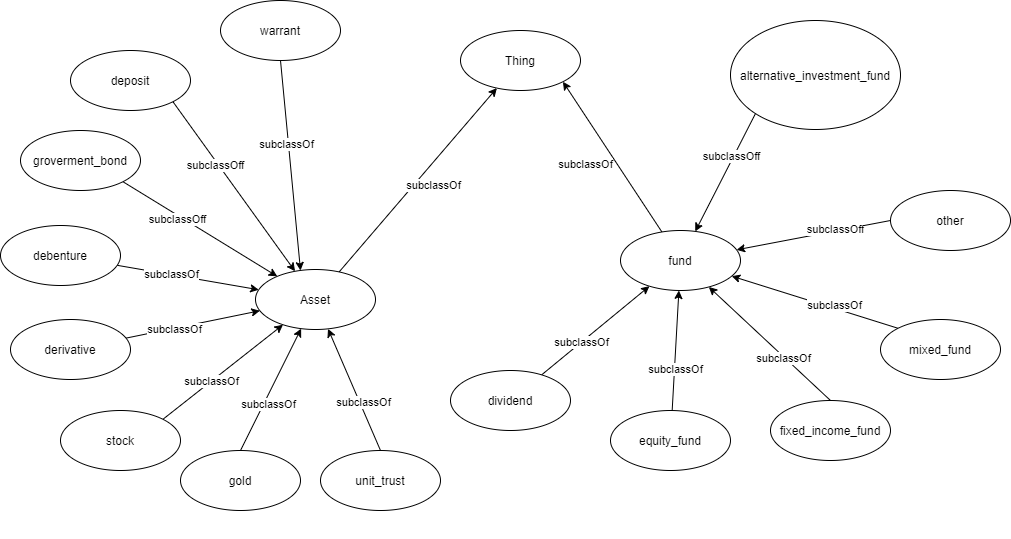

The diagram above was exported from draw.io. Its source (the exported page's mxGraphModel, read from the mxfile embedded in the PNG):
<mxGraphModel dx="1166" dy="956" grid="1" gridSize="10" guides="1" tooltips="1" connect="1" arrows="1" fold="1" page="1" pageScale="1" pageWidth="1100" pageHeight="850" math="0" shadow="0">
  <root>
    <mxCell id="uWkwl_Mc1wg_5HtEWT7k-0" />
    <mxCell id="uWkwl_Mc1wg_5HtEWT7k-1" parent="uWkwl_Mc1wg_5HtEWT7k-0" />
    <mxCell id="dhetteNiKw-FfDdPtZA--2" value="" style="edgeStyle=none;rounded=0;orthogonalLoop=1;jettySize=auto;html=1;startArrow=classic;startFill=1;endArrow=none;endFill=0;" edge="1" parent="uWkwl_Mc1wg_5HtEWT7k-1" source="dhetteNiKw-FfDdPtZA--4" target="dhetteNiKw-FfDdPtZA--17">
      <mxGeometry relative="1" as="geometry" />
    </mxCell>
    <mxCell id="dhetteNiKw-FfDdPtZA--3" value="subclassOf" style="edgeLabel;html=1;align=center;verticalAlign=middle;resizable=0;points=[];" vertex="1" connectable="0" parent="dhetteNiKw-FfDdPtZA--2">
      <mxGeometry x="-0.3298" y="2" relative="1" as="geometry">
        <mxPoint x="-12.78" y="32.76" as="offset" />
      </mxGeometry>
    </mxCell>
    <mxCell id="dhetteNiKw-FfDdPtZA--4" value="Thing" style="ellipse;whiteSpace=wrap;html=1;ellipse;whiteSpace=wrap;html=1;" vertex="1" parent="uWkwl_Mc1wg_5HtEWT7k-1">
      <mxGeometry x="490" y="170" width="120" height="60" as="geometry" />
    </mxCell>
    <mxCell id="dhetteNiKw-FfDdPtZA--5" value="" style="edgeStyle=none;rounded=0;orthogonalLoop=1;jettySize=auto;html=1;startArrow=classic;startFill=1;endArrow=none;endFill=0;" edge="1" parent="uWkwl_Mc1wg_5HtEWT7k-1" source="dhetteNiKw-FfDdPtZA--17" target="dhetteNiKw-FfDdPtZA--18">
      <mxGeometry relative="1" as="geometry" />
    </mxCell>
    <mxCell id="dhetteNiKw-FfDdPtZA--6" value="subclassOf" style="edgeLabel;html=1;align=center;verticalAlign=middle;resizable=0;points=[];" vertex="1" connectable="0" parent="dhetteNiKw-FfDdPtZA--5">
      <mxGeometry x="0.2494" y="-1" relative="1" as="geometry">
        <mxPoint as="offset" />
      </mxGeometry>
    </mxCell>
    <mxCell id="dhetteNiKw-FfDdPtZA--7" value="" style="edgeStyle=none;rounded=0;orthogonalLoop=1;jettySize=auto;html=1;startArrow=classic;startFill=1;endArrow=none;endFill=0;entryX=1;entryY=0;entryDx=0;entryDy=0;" edge="1" parent="uWkwl_Mc1wg_5HtEWT7k-1" source="dhetteNiKw-FfDdPtZA--17" target="FkE4F6yeF04PSDDuKiSC-6">
      <mxGeometry relative="1" as="geometry">
        <mxPoint x="250" y="590" as="targetPoint" />
      </mxGeometry>
    </mxCell>
    <mxCell id="dhetteNiKw-FfDdPtZA--8" value="subclassOf" style="edgeLabel;html=1;align=center;verticalAlign=middle;resizable=0;points=[];" vertex="1" connectable="0" parent="dhetteNiKw-FfDdPtZA--7">
      <mxGeometry x="0.2156" y="-1" relative="1" as="geometry">
        <mxPoint as="offset" />
      </mxGeometry>
    </mxCell>
    <mxCell id="dhetteNiKw-FfDdPtZA--9" value="" style="edgeStyle=none;rounded=0;orthogonalLoop=1;jettySize=auto;html=1;startArrow=classic;startFill=1;endArrow=none;endFill=0;entryX=1;entryY=1;entryDx=0;entryDy=0;" edge="1" parent="uWkwl_Mc1wg_5HtEWT7k-1" source="dhetteNiKw-FfDdPtZA--17" target="dhetteNiKw-FfDdPtZA--19">
      <mxGeometry relative="1" as="geometry">
        <mxPoint x="258" y="398.1999999999998" as="targetPoint" />
      </mxGeometry>
    </mxCell>
    <mxCell id="dhetteNiKw-FfDdPtZA--10" value="subclassOff" style="edgeLabel;html=1;align=center;verticalAlign=middle;resizable=0;points=[];" vertex="1" connectable="0" parent="dhetteNiKw-FfDdPtZA--9">
      <mxGeometry x="0.2818" y="3" relative="1" as="geometry">
        <mxPoint as="offset" />
      </mxGeometry>
    </mxCell>
    <mxCell id="dhetteNiKw-FfDdPtZA--11" value="" style="edgeStyle=none;rounded=0;orthogonalLoop=1;jettySize=auto;html=1;startArrow=classic;startFill=1;endArrow=none;endFill=0;entryX=0.5;entryY=0;entryDx=0;entryDy=0;" edge="1" parent="uWkwl_Mc1wg_5HtEWT7k-1" source="dhetteNiKw-FfDdPtZA--17" target="dhetteNiKw-FfDdPtZA--21">
      <mxGeometry relative="1" as="geometry">
        <mxPoint x="492" y="679" as="targetPoint" />
      </mxGeometry>
    </mxCell>
    <mxCell id="dhetteNiKw-FfDdPtZA--12" value="subclassOf" style="edgeLabel;html=1;align=center;verticalAlign=middle;resizable=0;points=[];" vertex="1" connectable="0" parent="dhetteNiKw-FfDdPtZA--11">
      <mxGeometry x="0.2118" y="3" relative="1" as="geometry">
        <mxPoint as="offset" />
      </mxGeometry>
    </mxCell>
    <mxCell id="dhetteNiKw-FfDdPtZA--13" value="" style="edgeStyle=none;rounded=0;orthogonalLoop=1;jettySize=auto;html=1;startArrow=classic;startFill=1;endArrow=none;endFill=0;" edge="1" parent="uWkwl_Mc1wg_5HtEWT7k-1" source="dhetteNiKw-FfDdPtZA--17" target="dhetteNiKw-FfDdPtZA--20">
      <mxGeometry relative="1" as="geometry">
        <mxPoint x="207.76" y="679" as="targetPoint" />
      </mxGeometry>
    </mxCell>
    <mxCell id="dhetteNiKw-FfDdPtZA--14" value="subclassOf" style="edgeLabel;html=1;align=center;verticalAlign=middle;resizable=0;points=[];" vertex="1" connectable="0" parent="dhetteNiKw-FfDdPtZA--13">
      <mxGeometry x="0.2815" relative="1" as="geometry">
        <mxPoint as="offset" />
      </mxGeometry>
    </mxCell>
    <mxCell id="dhetteNiKw-FfDdPtZA--17" value="Asset" style="ellipse;whiteSpace=wrap;html=1;ellipse;whiteSpace=wrap;html=1;" vertex="1" parent="uWkwl_Mc1wg_5HtEWT7k-1">
      <mxGeometry x="285" y="409" width="120" height="60" as="geometry" />
    </mxCell>
    <mxCell id="dhetteNiKw-FfDdPtZA--18" value="debenture" style="ellipse;whiteSpace=wrap;html=1;ellipse;whiteSpace=wrap;html=1;" vertex="1" parent="uWkwl_Mc1wg_5HtEWT7k-1">
      <mxGeometry x="30" y="365" width="120" height="60" as="geometry" />
    </mxCell>
    <mxCell id="dhetteNiKw-FfDdPtZA--19" value="deposit" style="ellipse;whiteSpace=wrap;html=1;ellipse;whiteSpace=wrap;html=1;" vertex="1" parent="uWkwl_Mc1wg_5HtEWT7k-1">
      <mxGeometry x="100" y="190" width="120" height="60" as="geometry" />
    </mxCell>
    <mxCell id="dhetteNiKw-FfDdPtZA--20" value="derivative" style="ellipse;whiteSpace=wrap;html=1;ellipse;whiteSpace=wrap;html=1;" vertex="1" parent="uWkwl_Mc1wg_5HtEWT7k-1">
      <mxGeometry x="40" y="459" width="120" height="60" as="geometry" />
    </mxCell>
    <mxCell id="dhetteNiKw-FfDdPtZA--21" value="gold" style="ellipse;whiteSpace=wrap;html=1;ellipse;whiteSpace=wrap;html=1;" vertex="1" parent="uWkwl_Mc1wg_5HtEWT7k-1">
      <mxGeometry x="210" y="590" width="120" height="60" as="geometry" />
    </mxCell>
    <mxCell id="dhetteNiKw-FfDdPtZA--26" style="edgeStyle=none;rounded=0;orthogonalLoop=1;jettySize=auto;html=1;exitX=0.5;exitY=1;exitDx=0;exitDy=0;startArrow=none;startFill=0;endArrow=classic;endFill=1;" edge="1" parent="uWkwl_Mc1wg_5HtEWT7k-1">
      <mxGeometry relative="1" as="geometry">
        <mxPoint x="510" y="620" as="sourcePoint" />
        <mxPoint x="510" y="620" as="targetPoint" />
      </mxGeometry>
    </mxCell>
    <mxCell id="FkE4F6yeF04PSDDuKiSC-3" value="" style="edgeStyle=none;rounded=0;orthogonalLoop=1;jettySize=auto;html=1;startArrow=classic;startFill=1;endArrow=none;endFill=0;entryX=1;entryY=1;entryDx=0;entryDy=0;" edge="1" parent="uWkwl_Mc1wg_5HtEWT7k-1" target="FkE4F6yeF04PSDDuKiSC-5" source="dhetteNiKw-FfDdPtZA--17">
      <mxGeometry relative="1" as="geometry">
        <mxPoint x="147.3" y="449.1999999999998" as="targetPoint" />
        <mxPoint x="210.7049564720274" y="462.41706179124344" as="sourcePoint" />
      </mxGeometry>
    </mxCell>
    <mxCell id="FkE4F6yeF04PSDDuKiSC-4" value="subclassOff" style="edgeLabel;html=1;align=center;verticalAlign=middle;resizable=0;points=[];" vertex="1" connectable="0" parent="FkE4F6yeF04PSDDuKiSC-3">
      <mxGeometry x="0.2818" y="3" relative="1" as="geometry">
        <mxPoint as="offset" />
      </mxGeometry>
    </mxCell>
    <mxCell id="FkE4F6yeF04PSDDuKiSC-5" value="groverment_bond" style="ellipse;whiteSpace=wrap;html=1;ellipse;whiteSpace=wrap;html=1;" vertex="1" parent="uWkwl_Mc1wg_5HtEWT7k-1">
      <mxGeometry x="50" y="270" width="120" height="60" as="geometry" />
    </mxCell>
    <mxCell id="FkE4F6yeF04PSDDuKiSC-6" value="stock" style="ellipse;whiteSpace=wrap;html=1;ellipse;whiteSpace=wrap;html=1;" vertex="1" parent="uWkwl_Mc1wg_5HtEWT7k-1">
      <mxGeometry x="90" y="550" width="120" height="60" as="geometry" />
    </mxCell>
    <mxCell id="FkE4F6yeF04PSDDuKiSC-8" value="" style="edgeStyle=none;rounded=0;orthogonalLoop=1;jettySize=auto;html=1;startArrow=classic;startFill=1;endArrow=none;endFill=0;entryX=0.5;entryY=0;entryDx=0;entryDy=0;" edge="1" parent="uWkwl_Mc1wg_5HtEWT7k-1" target="FkE4F6yeF04PSDDuKiSC-10" source="dhetteNiKw-FfDdPtZA--17">
      <mxGeometry relative="1" as="geometry">
        <mxPoint x="622.16" y="679" as="targetPoint" />
        <mxPoint x="483.38517830134094" y="468.7167732177477" as="sourcePoint" />
      </mxGeometry>
    </mxCell>
    <mxCell id="FkE4F6yeF04PSDDuKiSC-9" value="subclassOf" style="edgeLabel;html=1;align=center;verticalAlign=middle;resizable=0;points=[];" vertex="1" connectable="0" parent="FkE4F6yeF04PSDDuKiSC-8">
      <mxGeometry x="0.2118" y="3" relative="1" as="geometry">
        <mxPoint as="offset" />
      </mxGeometry>
    </mxCell>
    <mxCell id="FkE4F6yeF04PSDDuKiSC-10" value="unit_trust" style="ellipse;whiteSpace=wrap;html=1;ellipse;whiteSpace=wrap;html=1;" vertex="1" parent="uWkwl_Mc1wg_5HtEWT7k-1">
      <mxGeometry x="350" y="590" width="120" height="60" as="geometry" />
    </mxCell>
    <mxCell id="FkE4F6yeF04PSDDuKiSC-12" value="" style="edgeStyle=none;rounded=0;orthogonalLoop=1;jettySize=auto;html=1;startArrow=classic;startFill=1;endArrow=none;endFill=0;entryX=0.5;entryY=1;entryDx=0;entryDy=0;exitX=0.375;exitY=0.017;exitDx=0;exitDy=0;exitPerimeter=0;" edge="1" parent="uWkwl_Mc1wg_5HtEWT7k-1" target="FkE4F6yeF04PSDDuKiSC-14" source="dhetteNiKw-FfDdPtZA--17">
      <mxGeometry relative="1" as="geometry">
        <mxPoint x="252" y="220.27999999999997" as="targetPoint" />
        <mxPoint x="113.22517830134097" y="9.99677321774766" as="sourcePoint" />
      </mxGeometry>
    </mxCell>
    <mxCell id="FkE4F6yeF04PSDDuKiSC-13" value="subclassOf" style="edgeLabel;html=1;align=center;verticalAlign=middle;resizable=0;points=[];" vertex="1" connectable="0" parent="FkE4F6yeF04PSDDuKiSC-12">
      <mxGeometry x="0.2118" y="3" relative="1" as="geometry">
        <mxPoint as="offset" />
      </mxGeometry>
    </mxCell>
    <mxCell id="FkE4F6yeF04PSDDuKiSC-14" value="warrant" style="ellipse;whiteSpace=wrap;html=1;ellipse;whiteSpace=wrap;html=1;" vertex="1" parent="uWkwl_Mc1wg_5HtEWT7k-1">
      <mxGeometry x="250" y="139.99999999999997" width="120" height="60" as="geometry" />
    </mxCell>
    <mxCell id="c_Odpm8SSr1flLL3GMrY-0" value="" style="edgeStyle=none;rounded=0;orthogonalLoop=1;jettySize=auto;html=1;startArrow=classic;startFill=1;endArrow=none;endFill=0;exitX=1;exitY=1;exitDx=0;exitDy=0;" edge="1" parent="uWkwl_Mc1wg_5HtEWT7k-1" target="c_Odpm8SSr1flLL3GMrY-12" source="dhetteNiKw-FfDdPtZA--4">
      <mxGeometry relative="1" as="geometry">
        <mxPoint x="1049.6000290787654" y="217.0837641134741" as="sourcePoint" />
      </mxGeometry>
    </mxCell>
    <mxCell id="c_Odpm8SSr1flLL3GMrY-1" value="subclassOf" style="edgeLabel;html=1;align=center;verticalAlign=middle;resizable=0;points=[];" vertex="1" connectable="0" parent="c_Odpm8SSr1flLL3GMrY-0">
      <mxGeometry x="-0.3298" y="2" relative="1" as="geometry">
        <mxPoint x="-12.78" y="32.76" as="offset" />
      </mxGeometry>
    </mxCell>
    <mxCell id="c_Odpm8SSr1flLL3GMrY-2" value="" style="edgeStyle=none;rounded=0;orthogonalLoop=1;jettySize=auto;html=1;startArrow=classic;startFill=1;endArrow=none;endFill=0;" edge="1" parent="uWkwl_Mc1wg_5HtEWT7k-1" source="c_Odpm8SSr1flLL3GMrY-12" target="c_Odpm8SSr1flLL3GMrY-13">
      <mxGeometry relative="1" as="geometry" />
    </mxCell>
    <mxCell id="c_Odpm8SSr1flLL3GMrY-3" value="subclassOf" style="edgeLabel;html=1;align=center;verticalAlign=middle;resizable=0;points=[];" vertex="1" connectable="0" parent="c_Odpm8SSr1flLL3GMrY-2">
      <mxGeometry x="0.2494" y="-1" relative="1" as="geometry">
        <mxPoint as="offset" />
      </mxGeometry>
    </mxCell>
    <mxCell id="c_Odpm8SSr1flLL3GMrY-4" value="" style="edgeStyle=none;rounded=0;orthogonalLoop=1;jettySize=auto;html=1;startArrow=classic;startFill=1;endArrow=none;endFill=0;entryX=0.5;entryY=0;entryDx=0;entryDy=0;" edge="1" parent="uWkwl_Mc1wg_5HtEWT7k-1" source="c_Odpm8SSr1flLL3GMrY-12" target="c_Odpm8SSr1flLL3GMrY-21">
      <mxGeometry relative="1" as="geometry">
        <mxPoint x="750.7" y="639" as="targetPoint" />
      </mxGeometry>
    </mxCell>
    <mxCell id="c_Odpm8SSr1flLL3GMrY-5" value="subclassOf" style="edgeLabel;html=1;align=center;verticalAlign=middle;resizable=0;points=[];" vertex="1" connectable="0" parent="c_Odpm8SSr1flLL3GMrY-4">
      <mxGeometry x="0.2156" y="-1" relative="1" as="geometry">
        <mxPoint as="offset" />
      </mxGeometry>
    </mxCell>
    <mxCell id="c_Odpm8SSr1flLL3GMrY-6" value="" style="edgeStyle=none;rounded=0;orthogonalLoop=1;jettySize=auto;html=1;startArrow=classic;startFill=1;endArrow=none;endFill=0;entryX=0;entryY=0.5;entryDx=0;entryDy=0;" edge="1" parent="uWkwl_Mc1wg_5HtEWT7k-1" source="c_Odpm8SSr1flLL3GMrY-12" target="c_Odpm8SSr1flLL3GMrY-14">
      <mxGeometry relative="1" as="geometry">
        <mxPoint x="758.7" y="447.1999999999998" as="targetPoint" />
      </mxGeometry>
    </mxCell>
    <mxCell id="c_Odpm8SSr1flLL3GMrY-7" value="subclassOff" style="edgeLabel;html=1;align=center;verticalAlign=middle;resizable=0;points=[];" vertex="1" connectable="0" parent="c_Odpm8SSr1flLL3GMrY-6">
      <mxGeometry x="0.2818" y="3" relative="1" as="geometry">
        <mxPoint as="offset" />
      </mxGeometry>
    </mxCell>
    <mxCell id="c_Odpm8SSr1flLL3GMrY-8" value="" style="edgeStyle=none;rounded=0;orthogonalLoop=1;jettySize=auto;html=1;startArrow=classic;startFill=1;endArrow=none;endFill=0;entryX=0;entryY=0;entryDx=0;entryDy=0;" edge="1" parent="uWkwl_Mc1wg_5HtEWT7k-1" source="c_Odpm8SSr1flLL3GMrY-12" target="c_Odpm8SSr1flLL3GMrY-16">
      <mxGeometry relative="1" as="geometry">
        <mxPoint x="992.7" y="728" as="targetPoint" />
      </mxGeometry>
    </mxCell>
    <mxCell id="c_Odpm8SSr1flLL3GMrY-9" value="subclassOf" style="edgeLabel;html=1;align=center;verticalAlign=middle;resizable=0;points=[];" vertex="1" connectable="0" parent="c_Odpm8SSr1flLL3GMrY-8">
      <mxGeometry x="0.2118" y="3" relative="1" as="geometry">
        <mxPoint as="offset" />
      </mxGeometry>
    </mxCell>
    <mxCell id="c_Odpm8SSr1flLL3GMrY-10" value="" style="edgeStyle=none;rounded=0;orthogonalLoop=1;jettySize=auto;html=1;startArrow=classic;startFill=1;endArrow=none;endFill=0;" edge="1" parent="uWkwl_Mc1wg_5HtEWT7k-1" source="c_Odpm8SSr1flLL3GMrY-12" target="c_Odpm8SSr1flLL3GMrY-15">
      <mxGeometry relative="1" as="geometry">
        <mxPoint x="708.46" y="728" as="targetPoint" />
      </mxGeometry>
    </mxCell>
    <mxCell id="c_Odpm8SSr1flLL3GMrY-11" value="subclassOf" style="edgeLabel;html=1;align=center;verticalAlign=middle;resizable=0;points=[];" vertex="1" connectable="0" parent="c_Odpm8SSr1flLL3GMrY-10">
      <mxGeometry x="0.2815" relative="1" as="geometry">
        <mxPoint as="offset" />
      </mxGeometry>
    </mxCell>
    <mxCell id="c_Odpm8SSr1flLL3GMrY-12" value="fund" style="ellipse;whiteSpace=wrap;html=1;ellipse;whiteSpace=wrap;html=1;" vertex="1" parent="uWkwl_Mc1wg_5HtEWT7k-1">
      <mxGeometry x="650" y="370" width="120" height="60" as="geometry" />
    </mxCell>
    <mxCell id="c_Odpm8SSr1flLL3GMrY-13" value="dividend" style="ellipse;whiteSpace=wrap;html=1;ellipse;whiteSpace=wrap;html=1;" vertex="1" parent="uWkwl_Mc1wg_5HtEWT7k-1">
      <mxGeometry x="480" y="510" width="120" height="60" as="geometry" />
    </mxCell>
    <mxCell id="c_Odpm8SSr1flLL3GMrY-14" value="other" style="ellipse;whiteSpace=wrap;html=1;ellipse;whiteSpace=wrap;html=1;" vertex="1" parent="uWkwl_Mc1wg_5HtEWT7k-1">
      <mxGeometry x="920" y="330" width="120" height="60" as="geometry" />
    </mxCell>
    <mxCell id="c_Odpm8SSr1flLL3GMrY-15" value="equity_fund" style="ellipse;whiteSpace=wrap;html=1;ellipse;whiteSpace=wrap;html=1;" vertex="1" parent="uWkwl_Mc1wg_5HtEWT7k-1">
      <mxGeometry x="640" y="550" width="120" height="60" as="geometry" />
    </mxCell>
    <mxCell id="c_Odpm8SSr1flLL3GMrY-16" value="mixed_fund" style="ellipse;whiteSpace=wrap;html=1;ellipse;whiteSpace=wrap;html=1;" vertex="1" parent="uWkwl_Mc1wg_5HtEWT7k-1">
      <mxGeometry x="910" y="459" width="120" height="60" as="geometry" />
    </mxCell>
    <mxCell id="c_Odpm8SSr1flLL3GMrY-17" style="edgeStyle=none;rounded=0;orthogonalLoop=1;jettySize=auto;html=1;exitX=0.5;exitY=1;exitDx=0;exitDy=0;startArrow=none;startFill=0;endArrow=classic;endFill=1;" edge="1" parent="uWkwl_Mc1wg_5HtEWT7k-1">
      <mxGeometry relative="1" as="geometry">
        <mxPoint x="1010.7" y="669" as="sourcePoint" />
        <mxPoint x="1010.7" y="669" as="targetPoint" />
      </mxGeometry>
    </mxCell>
    <mxCell id="c_Odpm8SSr1flLL3GMrY-18" value="" style="edgeStyle=none;rounded=0;orthogonalLoop=1;jettySize=auto;html=1;startArrow=classic;startFill=1;endArrow=none;endFill=0;entryX=0;entryY=1;entryDx=0;entryDy=0;" edge="1" parent="uWkwl_Mc1wg_5HtEWT7k-1" source="c_Odpm8SSr1flLL3GMrY-12" target="c_Odpm8SSr1flLL3GMrY-20">
      <mxGeometry relative="1" as="geometry">
        <mxPoint x="648" y="498.1999999999998" as="targetPoint" />
        <mxPoint x="711.4049564720274" y="511.41706179124344" as="sourcePoint" />
      </mxGeometry>
    </mxCell>
    <mxCell id="c_Odpm8SSr1flLL3GMrY-19" value="subclassOff" style="edgeLabel;html=1;align=center;verticalAlign=middle;resizable=0;points=[];" vertex="1" connectable="0" parent="c_Odpm8SSr1flLL3GMrY-18">
      <mxGeometry x="0.2818" y="3" relative="1" as="geometry">
        <mxPoint as="offset" />
      </mxGeometry>
    </mxCell>
    <mxCell id="c_Odpm8SSr1flLL3GMrY-20" value="alternative_investment_fund" style="ellipse;whiteSpace=wrap;html=1;ellipse;whiteSpace=wrap;html=1;" vertex="1" parent="uWkwl_Mc1wg_5HtEWT7k-1">
      <mxGeometry x="760" y="160" width="170" height="109" as="geometry" />
    </mxCell>
    <mxCell id="c_Odpm8SSr1flLL3GMrY-21" value="fixed_income_fund" style="ellipse;whiteSpace=wrap;html=1;ellipse;whiteSpace=wrap;html=1;" vertex="1" parent="uWkwl_Mc1wg_5HtEWT7k-1">
      <mxGeometry x="800" y="540" width="120" height="60" as="geometry" />
    </mxCell>
  </root>
</mxGraphModel>